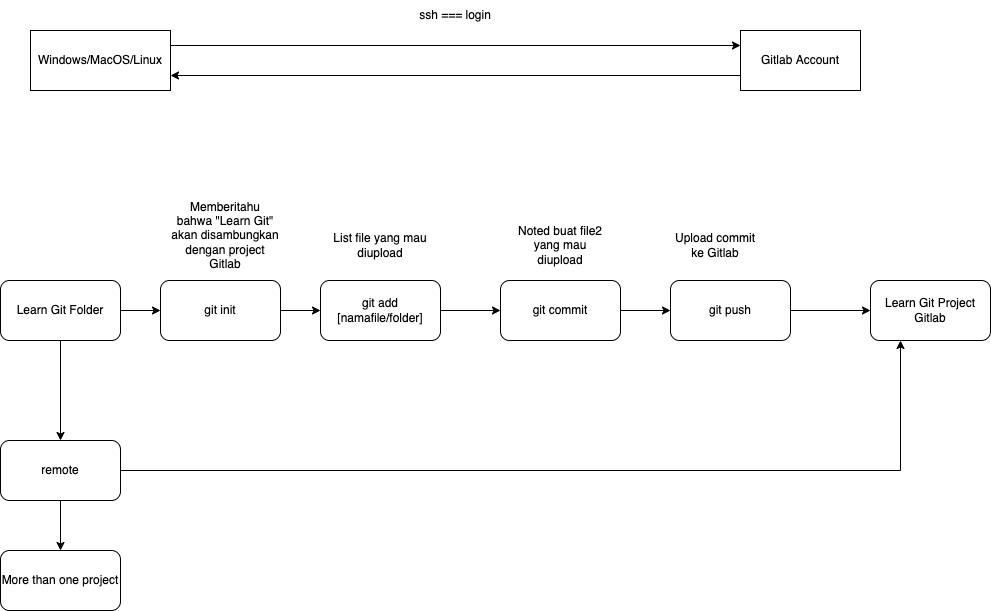

The diagram above was exported from draw.io. Its source (the exported page's mxGraphModel, read from the mxfile embedded in the PNG):
<mxGraphModel dx="946" dy="602" grid="1" gridSize="10" guides="1" tooltips="1" connect="1" arrows="1" fold="1" page="1" pageScale="1" pageWidth="1100" pageHeight="850" math="0" shadow="0">
  <root>
    <mxCell id="0" />
    <mxCell id="1" parent="0" />
    <mxCell id="arU4y5-Sacpvtrjt3jzC-1" value="Windows/MacOS/Linux" style="rounded=0;whiteSpace=wrap;html=1;" parent="1" vertex="1">
      <mxGeometry x="70" y="170" width="140" height="60" as="geometry" />
    </mxCell>
    <mxCell id="arU4y5-Sacpvtrjt3jzC-6" style="edgeStyle=orthogonalEdgeStyle;rounded=0;orthogonalLoop=1;jettySize=auto;html=1;exitX=0;exitY=0.75;exitDx=0;exitDy=0;entryX=1;entryY=0.75;entryDx=0;entryDy=0;" parent="1" source="arU4y5-Sacpvtrjt3jzC-2" target="arU4y5-Sacpvtrjt3jzC-1" edge="1">
      <mxGeometry relative="1" as="geometry" />
    </mxCell>
    <mxCell id="arU4y5-Sacpvtrjt3jzC-2" value="Gitlab Account" style="rounded=0;whiteSpace=wrap;html=1;" parent="1" vertex="1">
      <mxGeometry x="780" y="170" width="120" height="60" as="geometry" />
    </mxCell>
    <mxCell id="arU4y5-Sacpvtrjt3jzC-5" value="" style="endArrow=classic;html=1;rounded=0;entryX=0;entryY=0.25;entryDx=0;entryDy=0;exitX=1;exitY=0.25;exitDx=0;exitDy=0;" parent="1" source="arU4y5-Sacpvtrjt3jzC-1" target="arU4y5-Sacpvtrjt3jzC-2" edge="1">
      <mxGeometry width="50" height="50" relative="1" as="geometry">
        <mxPoint x="240" y="290" as="sourcePoint" />
        <mxPoint x="290" y="240" as="targetPoint" />
      </mxGeometry>
    </mxCell>
    <mxCell id="arU4y5-Sacpvtrjt3jzC-7" value="ssh === login" style="text;html=1;strokeColor=none;fillColor=none;align=center;verticalAlign=middle;whiteSpace=wrap;rounded=0;" parent="1" vertex="1">
      <mxGeometry x="450" y="140" width="90" height="30" as="geometry" />
    </mxCell>
    <mxCell id="arU4y5-Sacpvtrjt3jzC-14" style="edgeStyle=orthogonalEdgeStyle;rounded=0;orthogonalLoop=1;jettySize=auto;html=1;exitX=1;exitY=0.5;exitDx=0;exitDy=0;entryX=0;entryY=0.5;entryDx=0;entryDy=0;" parent="1" source="arU4y5-Sacpvtrjt3jzC-8" target="arU4y5-Sacpvtrjt3jzC-13" edge="1">
      <mxGeometry relative="1" as="geometry" />
    </mxCell>
    <mxCell id="kFN2VWk3j8rP2kYOA9Bj-2" style="edgeStyle=orthogonalEdgeStyle;rounded=0;orthogonalLoop=1;jettySize=auto;html=1;exitX=0.5;exitY=1;exitDx=0;exitDy=0;entryX=0.5;entryY=0;entryDx=0;entryDy=0;" parent="1" source="arU4y5-Sacpvtrjt3jzC-8" target="kFN2VWk3j8rP2kYOA9Bj-1" edge="1">
      <mxGeometry relative="1" as="geometry" />
    </mxCell>
    <mxCell id="arU4y5-Sacpvtrjt3jzC-8" value="Learn Git Folder" style="rounded=1;whiteSpace=wrap;html=1;" parent="1" vertex="1">
      <mxGeometry x="40" y="420" width="120" height="60" as="geometry" />
    </mxCell>
    <mxCell id="arU4y5-Sacpvtrjt3jzC-9" value="Learn Git Project Gitlab" style="rounded=1;whiteSpace=wrap;html=1;" parent="1" vertex="1">
      <mxGeometry x="910" y="420" width="120" height="60" as="geometry" />
    </mxCell>
    <mxCell id="arU4y5-Sacpvtrjt3jzC-19" style="edgeStyle=orthogonalEdgeStyle;rounded=0;orthogonalLoop=1;jettySize=auto;html=1;exitX=1;exitY=0.5;exitDx=0;exitDy=0;entryX=0;entryY=0.5;entryDx=0;entryDy=0;" parent="1" source="arU4y5-Sacpvtrjt3jzC-10" target="arU4y5-Sacpvtrjt3jzC-18" edge="1">
      <mxGeometry relative="1" as="geometry" />
    </mxCell>
    <mxCell id="arU4y5-Sacpvtrjt3jzC-10" value="git add [namafile/folder]" style="rounded=1;whiteSpace=wrap;html=1;" parent="1" vertex="1">
      <mxGeometry x="360" y="420" width="120" height="60" as="geometry" />
    </mxCell>
    <mxCell id="arU4y5-Sacpvtrjt3jzC-11" value="List file yang mau diupload" style="text;html=1;strokeColor=none;fillColor=none;align=center;verticalAlign=middle;whiteSpace=wrap;rounded=0;" parent="1" vertex="1">
      <mxGeometry x="370" y="370" width="100" height="30" as="geometry" />
    </mxCell>
    <mxCell id="arU4y5-Sacpvtrjt3jzC-15" style="edgeStyle=orthogonalEdgeStyle;rounded=0;orthogonalLoop=1;jettySize=auto;html=1;exitX=1;exitY=0.5;exitDx=0;exitDy=0;entryX=0;entryY=0.5;entryDx=0;entryDy=0;" parent="1" source="arU4y5-Sacpvtrjt3jzC-13" target="arU4y5-Sacpvtrjt3jzC-10" edge="1">
      <mxGeometry relative="1" as="geometry" />
    </mxCell>
    <mxCell id="arU4y5-Sacpvtrjt3jzC-13" value="git init" style="rounded=1;whiteSpace=wrap;html=1;" parent="1" vertex="1">
      <mxGeometry x="200" y="420" width="120" height="60" as="geometry" />
    </mxCell>
    <mxCell id="arU4y5-Sacpvtrjt3jzC-16" value="Memberitahu bahwa &quot;Learn Git&quot; akan disambungkan dengan project Gitlab" style="text;html=1;strokeColor=none;fillColor=none;align=center;verticalAlign=middle;whiteSpace=wrap;rounded=0;" parent="1" vertex="1">
      <mxGeometry x="210" y="360" width="110" height="30" as="geometry" />
    </mxCell>
    <mxCell id="arU4y5-Sacpvtrjt3jzC-22" style="edgeStyle=orthogonalEdgeStyle;rounded=0;orthogonalLoop=1;jettySize=auto;html=1;exitX=1;exitY=0.5;exitDx=0;exitDy=0;entryX=0;entryY=0.5;entryDx=0;entryDy=0;" parent="1" source="arU4y5-Sacpvtrjt3jzC-18" target="arU4y5-Sacpvtrjt3jzC-21" edge="1">
      <mxGeometry relative="1" as="geometry" />
    </mxCell>
    <mxCell id="arU4y5-Sacpvtrjt3jzC-18" value="git commit" style="rounded=1;whiteSpace=wrap;html=1;" parent="1" vertex="1">
      <mxGeometry x="540" y="420" width="120" height="60" as="geometry" />
    </mxCell>
    <mxCell id="arU4y5-Sacpvtrjt3jzC-20" value="Noted buat file2 yang mau diupload" style="text;html=1;strokeColor=none;fillColor=none;align=center;verticalAlign=middle;whiteSpace=wrap;rounded=0;" parent="1" vertex="1">
      <mxGeometry x="550" y="370" width="100" height="30" as="geometry" />
    </mxCell>
    <mxCell id="arU4y5-Sacpvtrjt3jzC-23" style="edgeStyle=orthogonalEdgeStyle;rounded=0;orthogonalLoop=1;jettySize=auto;html=1;exitX=1;exitY=0.5;exitDx=0;exitDy=0;entryX=0;entryY=0.5;entryDx=0;entryDy=0;" parent="1" source="arU4y5-Sacpvtrjt3jzC-21" target="arU4y5-Sacpvtrjt3jzC-9" edge="1">
      <mxGeometry relative="1" as="geometry" />
    </mxCell>
    <mxCell id="arU4y5-Sacpvtrjt3jzC-21" value="git push" style="rounded=1;whiteSpace=wrap;html=1;" parent="1" vertex="1">
      <mxGeometry x="710" y="420" width="120" height="60" as="geometry" />
    </mxCell>
    <mxCell id="arU4y5-Sacpvtrjt3jzC-24" value="Upload commit ke Gitlab" style="text;html=1;strokeColor=none;fillColor=none;align=center;verticalAlign=middle;whiteSpace=wrap;rounded=0;" parent="1" vertex="1">
      <mxGeometry x="710" y="370" width="90" height="30" as="geometry" />
    </mxCell>
    <mxCell id="kFN2VWk3j8rP2kYOA9Bj-3" style="edgeStyle=orthogonalEdgeStyle;rounded=0;orthogonalLoop=1;jettySize=auto;html=1;exitX=1;exitY=0.5;exitDx=0;exitDy=0;entryX=0.25;entryY=1;entryDx=0;entryDy=0;" parent="1" source="kFN2VWk3j8rP2kYOA9Bj-1" target="arU4y5-Sacpvtrjt3jzC-9" edge="1">
      <mxGeometry relative="1" as="geometry" />
    </mxCell>
    <mxCell id="kFN2VWk3j8rP2kYOA9Bj-5" style="edgeStyle=orthogonalEdgeStyle;rounded=0;orthogonalLoop=1;jettySize=auto;html=1;exitX=0.5;exitY=1;exitDx=0;exitDy=0;entryX=0.5;entryY=0;entryDx=0;entryDy=0;" parent="1" source="kFN2VWk3j8rP2kYOA9Bj-1" target="kFN2VWk3j8rP2kYOA9Bj-4" edge="1">
      <mxGeometry relative="1" as="geometry" />
    </mxCell>
    <mxCell id="kFN2VWk3j8rP2kYOA9Bj-1" value="remote" style="rounded=1;whiteSpace=wrap;html=1;" parent="1" vertex="1">
      <mxGeometry x="40" y="580" width="120" height="60" as="geometry" />
    </mxCell>
    <mxCell id="kFN2VWk3j8rP2kYOA9Bj-4" value="More than one project" style="rounded=1;whiteSpace=wrap;html=1;" parent="1" vertex="1">
      <mxGeometry x="40" y="690" width="120" height="60" as="geometry" />
    </mxCell>
  </root>
</mxGraphModel>